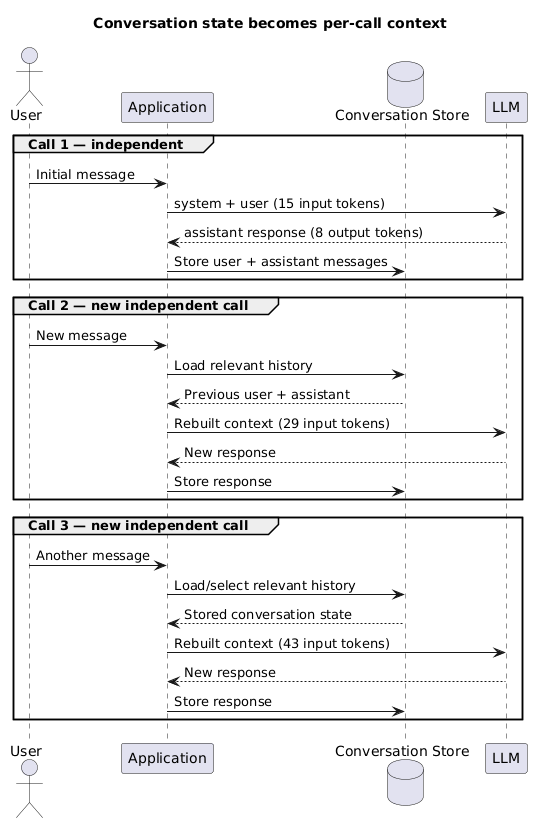

The diagram above was rendered by PlantUML. Its source (embedded in the PNG):
@startuml
title Conversation state becomes per-call context
actor User
participant Application as App
database "Conversation Store" as Store
participant LLM
group Call 1 — independent
  User -> App: Initial message
  App -> LLM: system + user (15 input tokens)
  LLM --> App: assistant response (8 output tokens)
  App -> Store: Store user + assistant messages
end
group Call 2 — new independent call
  User -> App: New message
  App -> Store: Load relevant history
  Store --> App: Previous user + assistant
  App -> LLM: Rebuilt context (29 input tokens)
  LLM --> App: New response
  App -> Store: Store response
end
group Call 3 — new independent call
  User -> App: Another message
  App -> Store: Load/select relevant history
  Store --> App: Stored conversation state
  App -> LLM: Rebuilt context (43 input tokens)
  LLM --> App: New response
  App -> Store: Store response
end
@enduml